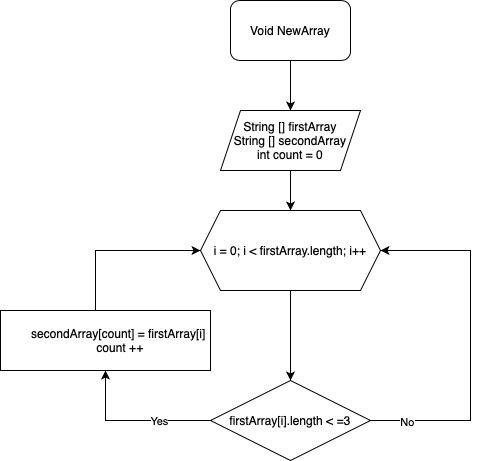

The diagram above was exported from draw.io. Its source (the exported page's mxGraphModel, read from the mxfile embedded in the PNG):
<mxGraphModel dx="954" dy="641" grid="1" gridSize="10" guides="1" tooltips="1" connect="1" arrows="1" fold="1" page="1" pageScale="1" pageWidth="827" pageHeight="1169" math="0" shadow="0">
  <root>
    <mxCell id="0" />
    <mxCell id="1" parent="0" />
    <mxCell id="T48iBxFmhT-m1fi4jNF7-1" style="edgeStyle=orthogonalEdgeStyle;rounded=0;orthogonalLoop=1;jettySize=auto;html=1;entryX=0.5;entryY=0;entryDx=0;entryDy=0;" parent="1" edge="1">
      <mxGeometry relative="1" as="geometry">
        <mxPoint x="300" y="90" as="sourcePoint" />
        <mxPoint x="300" y="140" as="targetPoint" />
      </mxGeometry>
    </mxCell>
    <mxCell id="T48iBxFmhT-m1fi4jNF7-30" style="edgeStyle=orthogonalEdgeStyle;rounded=0;orthogonalLoop=1;jettySize=auto;html=1;exitX=0.5;exitY=1;exitDx=0;exitDy=0;entryX=0.5;entryY=0;entryDx=0;entryDy=0;" parent="1" source="Ikh2pLOU3IuVHRJPPbyC-2" target="T48iBxFmhT-m1fi4jNF7-29" edge="1">
      <mxGeometry relative="1" as="geometry">
        <mxPoint x="300" y="230" as="sourcePoint" />
      </mxGeometry>
    </mxCell>
    <mxCell id="T48iBxFmhT-m1fi4jNF7-34" value="" style="edgeStyle=orthogonalEdgeStyle;rounded=0;orthogonalLoop=1;jettySize=auto;html=1;" parent="1" source="T48iBxFmhT-m1fi4jNF7-29" target="T48iBxFmhT-m1fi4jNF7-33" edge="1">
      <mxGeometry relative="1" as="geometry" />
    </mxCell>
    <mxCell id="T48iBxFmhT-m1fi4jNF7-29" value="i = 0; i &amp;lt; firstArray.length; i++" style="shape=hexagon;perimeter=hexagonPerimeter2;whiteSpace=wrap;html=1;fixedSize=1;" parent="1" vertex="1">
      <mxGeometry x="210" y="240" width="180" height="80" as="geometry" />
    </mxCell>
    <mxCell id="T48iBxFmhT-m1fi4jNF7-33" value="firstArray[i].length &amp;lt; =3" style="rhombus;whiteSpace=wrap;html=1;" parent="1" vertex="1">
      <mxGeometry x="220" y="410" width="160" height="80" as="geometry" />
    </mxCell>
    <mxCell id="T48iBxFmhT-m1fi4jNF7-37" value="&amp;nbsp; &amp;nbsp; &amp;nbsp; &amp;nbsp; secondArray[count] = firstArray&lt;span style=&quot;&quot;&gt;[i]&lt;/span&gt;&lt;br&gt;&lt;div style=&quot;&quot;&gt;&amp;nbsp; &amp;nbsp; &amp;nbsp; &amp;nbsp; &amp;nbsp;count ++&lt;/div&gt;" style="whiteSpace=wrap;html=1;align=center;" parent="1" vertex="1">
      <mxGeometry x="10" y="340" width="210" height="60" as="geometry" />
    </mxCell>
    <mxCell id="Ikh2pLOU3IuVHRJPPbyC-1" value="Void NewArray" style="rounded=1;whiteSpace=wrap;html=1;" vertex="1" parent="1">
      <mxGeometry x="240" y="30" width="120" height="60" as="geometry" />
    </mxCell>
    <mxCell id="Ikh2pLOU3IuVHRJPPbyC-2" value="String [] firstArray&lt;br&gt;String [] secondArray&lt;br&gt;int count = 0" style="shape=parallelogram;perimeter=parallelogramPerimeter;whiteSpace=wrap;html=1;fixedSize=1;" vertex="1" parent="1">
      <mxGeometry x="230" y="140" width="140" height="60" as="geometry" />
    </mxCell>
    <mxCell id="Ikh2pLOU3IuVHRJPPbyC-5" style="edgeStyle=orthogonalEdgeStyle;rounded=0;orthogonalLoop=1;jettySize=auto;html=1;entryX=0.5;entryY=1;entryDx=0;entryDy=0;exitX=0;exitY=0.5;exitDx=0;exitDy=0;" edge="1" parent="1" source="T48iBxFmhT-m1fi4jNF7-33" target="T48iBxFmhT-m1fi4jNF7-37">
      <mxGeometry relative="1" as="geometry">
        <mxPoint x="110" y="440" as="sourcePoint" />
        <mxPoint x="310" y="150" as="targetPoint" />
      </mxGeometry>
    </mxCell>
    <mxCell id="Ikh2pLOU3IuVHRJPPbyC-8" value="Yes" style="edgeLabel;html=1;align=center;verticalAlign=middle;resizable=0;points=[];" vertex="1" connectable="0" parent="Ikh2pLOU3IuVHRJPPbyC-5">
      <mxGeometry x="-0.3333" relative="1" as="geometry">
        <mxPoint as="offset" />
      </mxGeometry>
    </mxCell>
    <mxCell id="Ikh2pLOU3IuVHRJPPbyC-9" value="" style="edgeStyle=orthogonalEdgeStyle;rounded=0;orthogonalLoop=1;jettySize=auto;html=1;entryX=0;entryY=0.5;entryDx=0;entryDy=0;exitX=0.468;exitY=0;exitDx=0;exitDy=0;exitPerimeter=0;" edge="1" parent="1" source="T48iBxFmhT-m1fi4jNF7-37" target="T48iBxFmhT-m1fi4jNF7-29">
      <mxGeometry relative="1" as="geometry">
        <mxPoint x="310" y="330" as="sourcePoint" />
        <mxPoint x="310" y="420" as="targetPoint" />
        <Array as="points">
          <mxPoint x="105" y="340" />
          <mxPoint x="105" y="280" />
        </Array>
      </mxGeometry>
    </mxCell>
    <mxCell id="Ikh2pLOU3IuVHRJPPbyC-10" value="" style="edgeStyle=orthogonalEdgeStyle;rounded=0;orthogonalLoop=1;jettySize=auto;html=1;exitX=1;exitY=0.5;exitDx=0;exitDy=0;entryX=1;entryY=0.5;entryDx=0;entryDy=0;" edge="1" parent="1" source="T48iBxFmhT-m1fi4jNF7-33" target="T48iBxFmhT-m1fi4jNF7-29">
      <mxGeometry relative="1" as="geometry">
        <mxPoint x="310" y="330" as="sourcePoint" />
        <mxPoint x="310" y="420" as="targetPoint" />
        <Array as="points">
          <mxPoint x="480" y="450" />
          <mxPoint x="480" y="280" />
        </Array>
      </mxGeometry>
    </mxCell>
    <mxCell id="Ikh2pLOU3IuVHRJPPbyC-11" value="No" style="edgeLabel;html=1;align=center;verticalAlign=middle;resizable=0;points=[];" vertex="1" connectable="0" parent="Ikh2pLOU3IuVHRJPPbyC-10">
      <mxGeometry x="-0.8" y="-1" relative="1" as="geometry">
        <mxPoint as="offset" />
      </mxGeometry>
    </mxCell>
  </root>
</mxGraphModel>